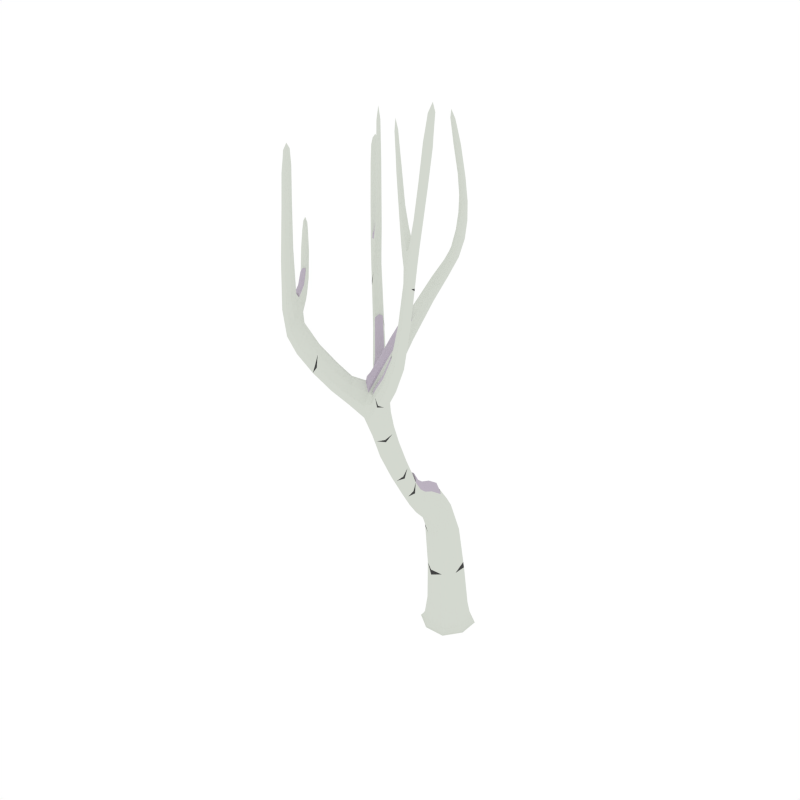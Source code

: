 # Source: BirchTree_Dead_Snow_2.blend  (saved by Blender 2.79.0; exported with 4.5.12 LTS)
import bpy
from mathutils import Matrix  # noqa: F401  (used for matrix-valued properties, if any)

bpy.ops.wm.read_factory_settings(use_empty=True)
scene = bpy.context.scene
scene.name = 'Scene'

# ---- collections
col_collection_1 = bpy.data.collections.new('Collection 1'); scene.collection.children.link(col_collection_1)

# ---- materials (node trees are filled in below, after node groups)
mat_white = bpy.data.materials.new('White')
mat_white.alpha_threshold = 0.0
mat_white.diffuse_color = (0.6554, 0.686, 0.6257, 1.0)
mat_white.roughness = 0.5
mat_black = bpy.data.materials.new('Black')
mat_black.alpha_threshold = 0.0
mat_black.diffuse_color = (0.05497, 0.05497, 0.05497, 1.0)
mat_black.roughness = 0.5
mat_snow = bpy.data.materials.new('Snow')
mat_snow.alpha_threshold = 0.0
mat_snow.diffuse_color = (0.5029, 0.4508, 0.5271, 1.0)
mat_snow.roughness = 0.5

# ---- material node trees

# ---- world
world_world = bpy.data.worlds.new('World'); scene.world = world_world
world_world.color = (1.0, 1.0, 1.0)
world_world.use_sun_shadow = False
world_world.sun_shadow_jitter_overblur = 0.0
world_world.cycles.sampling_method = 'NONE'
world_world.cycles.sample_map_resolution = 256

# ---- meshes
me_cube_048 = bpy.data.meshes.new('Cube.048')
me_cube_048.from_pydata([(0.02139, 0.04812, 0.2856), (-0.08131, -0.006189, 0.2881), (-0.0311, -0.111, 0.2938), (0.07159, -0.05671, 0.2913), (-0.002953, -0.008502, -0.03538), (0.09949, -0.04213, -0.01599), (-0.03658, -0.111, -0.01602), (-0.1054, 0.02512, -0.01584), (0.03066, 0.09394, -0.01581), (0.03646, 0.1116, -0.04246), (-0.1231, 0.03091, -0.04246), (-0.04237, -0.1286, -0.04246), (0.1171, -0.04792, -0.04246), (-0.07779, -0.03925, 0.6249), (0.04295, -0.08276, 0.6311), (0.02341, -0.3838, 0.9519), (-0.213, -0.2409, 1.816), (-0.1725, -0.6917, 1.525), (0.01746, -0.463, 1.353), (0.03525, -0.5399, 1.312), (0.1345, -0.2696, 1.913), (0.008893, -0.5028, 1.441), (-0.02352, -0.4722, 1.481), (0.1586, -0.2335, 2.037), (0.1537, -0.2749, 1.876), (0.1225, -0.2494, 1.896), (0.1101, -0.1839, 2.34), (0.1845, -0.2288, 2.021), (0.1534, -0.2116, 2.003), (0.1793, -0.2069, 1.987), (0.08832, -0.1856, 2.474), (0.1277, -0.1764, 2.339), (0.115, -0.2015, 2.356), (0.1326, -0.194, 2.355), (0.1416, -0.2547, 1.858), (0.05916, -0.3707, 1.602), (0.04082, -0.3559, 1.684), (0.07276, -0.3884, 1.633), (0.05442, -0.3736, 1.715), (0.1749, -0.2019, 2.158), (0.1519, -0.2076, 2.171), (0.1697, -0.1822, 2.13), (0.1468, -0.1878, 2.143), (-0.3284, -0.1211, 2.265), (-0.2407, -0.2722, 1.811), (-0.2322, -0.2533, 1.772), (-0.1894, -0.2867, 2.013), (-0.3442, -0.1202, 2.298), (-0.3334, -0.1359, 2.285), (-0.3443, -0.1258, 2.242), (-0.3493, -0.1405, 2.262), (-0.1328, -0.3512, 1.635), (-0.1423, -0.3456, 1.55), (-0.1527, -0.3658, 1.588), (-0.1224, -0.331, 1.597), (-0.3001, -0.2048, 2.04), (-0.2931, -0.1877, 2.009), (-0.2824, -0.1957, 2.075), (-0.2754, -0.1786, 2.044), (-0.02614, -0.4242, 1.395), (-0.07068, -0.4817, 1.386), (-0.0538, -0.4494, 1.341), (-0.04302, -0.4565, 1.44), (0.2508, -0.5992, 2.018), (0.1734, -0.595, 1.751), (0.1942, -0.552, 1.746), (0.272, -0.5826, 2.445), (0.2973, -0.5639, 2.591), (0.2903, -0.5516, 2.445), (0.2952, -0.5761, 2.435), (0.2671, -0.558, 2.456), (0.07779, -0.5765, 1.47), (0.1089, -0.561, 1.437), (0.1039, -0.5242, 1.463), (0.1464, -0.548, 2.093), (0.1643, -0.5627, 1.756), (0.2402, -0.5736, 2.175), (0.27, -0.5905, 2.187), (0.2642, -0.5666, 2.181), (0.08092, -0.4843, 2.297), (0.2033, -0.5843, 1.741), (0.2249, -0.6071, 2.007), (0.2438, -0.5737, 2.005), (0.04635, -0.4988, 1.359), (0.003385, -0.5636, 1.359), (0.01449, -0.5225, 1.402), (-0.2369, -0.7097, 1.724), (-0.2053, -0.6392, 1.564), (-0.1987, -0.675, 1.495), (-0.1792, -0.6558, 1.593), (-0.2399, -0.7522, 2.305), (-0.2689, -0.7361, 1.655), (-0.3235, -0.6063, 1.751), (-0.2389, -0.7513, 1.672), (-0.08256, -0.5744, 1.456), (-0.09143, -0.5858, 1.35), (-0.1067, -0.557, 1.422), (-0.06733, -0.6031, 1.384), (-0.2207, -0.7436, 2.406), (-0.2327, -0.7254, 2.319), (-0.221, -0.7599, 2.303), (-0.2138, -0.7331, 2.317), (-0.2311, -0.726, 1.997), (-0.2391, -0.7625, 1.971), (-0.257, -0.7151, 1.994), (-0.2651, -0.7516, 1.967), (-0.3651, -0.5394, 1.899), (-0.3046, -0.5927, 1.74), (-0.2925, -0.6007, 1.795), (-0.3818, -0.5017, 2.04), (-0.3542, -0.5481, 1.944), (-0.3381, -0.5358, 1.936), (-0.349, -0.5271, 1.89), (-0.2869, -0.6753, 1.776), (-0.2611, -0.6595, 1.758), (-0.2745, -0.6528, 1.682), (-0.3003, -0.6686, 1.7), (0.246, -0.5975, 2.181), (0.1441, -0.5289, 2.062), (0.1641, -0.5391, 2.127), (0.1618, -0.52, 2.096), (0.05485, -0.4685, 2.486), (0.08392, -0.4984, 2.313), (0.09376, -0.4807, 2.317), (0.09676, -0.4948, 2.333), (0.2113, -0.5522, 2.02), (0.2131, -0.5741, 2.067), (0.1901, -0.5648, 1.973), (0.192, -0.5868, 2.02), (-0.1663, -0.3038, 2.251), (-0.1678, -0.307, 1.984), (-0.1872, -0.3066, 1.997), (-0.1699, -0.2871, 2.0), (-0.1875, -0.2809, 2.464), (-0.1826, -0.3026, 2.254), (-0.1693, -0.2874, 2.257), (-0.1856, -0.2862, 2.26), (-0.1956, -0.2593, 1.905), (-0.2187, -0.2852, 1.9), (-0.1939, -0.2849, 1.872), (-0.03571, -0.5107, 1.182), (0.01735, -0.4937, 1.174), (-0.03472, -0.4553, 1.224), (0.01833, -0.4383, 1.216), (-0.07709, -0.1408, 0.6983), (-0.02855, -0.1819, 0.6221), (0.01714, -0.1773, 0.7019), (-0.0312, -0.3979, 0.935), (0.008722, -0.3457, 1.006), (-0.04589, -0.3598, 0.989), (0.02191, -0.2714, 0.7829), (-0.02829, -0.2766, 0.7359), (-0.06251, -0.2437, 0.7895), (-0.01069, -0.02797, 0.657), (0.02688, 0.0824, -0.03715), (0.0726, 0.009329, 0.2874), (0.01135, 0.01418, 0.5123), (-0.06347, 0.1111, -0.04246), (-0.09386, 0.02133, -0.03715), (-0.07638, -0.02748, 0.5074), (-0.1226, -0.06901, -0.04246), (-0.03279, -0.09941, -0.03715), (-0.03035, -0.1368, 0.514), (0.05756, -0.1281, -0.04246), (0.08795, -0.03833, -0.03715), (0.05848, -0.07314, 0.5131), (0.09908, 0.04314, -0.0159), (-0.04295, 0.04713, 0.2858), (-0.08144, -0.07213, 0.2912), (0.03236, -0.1101, 0.2944), (0.08452, -0.04315, 0.07761), (-0.03259, -0.103, 0.07819), (-0.09139, 0.01466, 0.07698), (0.02572, 0.07449, 0.0764), (-0.05456, 0.09352, -0.01578), (-0.105, -0.06009, -0.01594), (0.04868, -0.1106, -0.01605), (0.1167, 0.05201, -0.04246), (0.03474, 0.1064, -0.03934), (-0.1178, 0.02919, -0.03935), (-0.04065, -0.1234, -0.03939), (0.1119, -0.04619, -0.03939), (0.02583, -0.1262, 0.6678), (-0.08434, -0.08454, 0.6616), (-0.05659, -0.02003, 0.6479), (0.03184, -0.05243, 0.6516), (-0.0299, -0.07816, 0.7391), (-0.03027, -0.4746, 1.442), (0.0273, -0.4394, 1.443), (0.008489, -0.5131, 1.406), (-0.04455, -0.5369, 1.437), (-0.07518, -0.5191, 1.385), (-0.02395, -0.5715, 1.35), (0.0325, -0.4623, 1.503), (0.0004105, -0.4306, 1.547), (-0.00394, -0.5087, 1.465), (-0.02838, -0.4856, 1.496), (0.176, -0.1893, 2.056), (0.1814, -0.2105, 2.088), (0.1507, -0.1945, 2.073), (0.1561, -0.2157, 2.105), (0.172, -0.237, 2.038), (0.04285, -0.3607, 1.72), (0.1893, -0.2163, 2.0), (0.04677, -0.3592, 1.635), (0.1008, -0.1767, 2.439), (0.1045, -0.1898, 2.449), (0.08863, -0.1831, 2.436), (0.0924, -0.1962, 2.445), (0.1085, -0.1942, 2.348), (0.1563, -0.1805, 2.13), (0.1786, -0.1903, 2.14), (0.1248, -0.2025, 2.36), (0.1468, -0.2775, 1.9), (0.1504, -0.2233, 2.024), (0.1527, -0.2658, 1.856), (0.1642, -0.2042, 1.987), (0.1708, -0.2303, 1.922), (0.1467, -0.2322, 1.942), (0.1775, -0.2519, 1.952), (0.1534, -0.2538, 1.972), (0.124, -0.2579, 1.913), (0.1287, -0.2472, 1.873), (0.06717, -0.3858, 1.682), (0.07037, -0.3828, 1.597), (0.1012, -0.2961, 1.762), (0.08555, -0.2837, 1.823), (0.1173, -0.3147, 1.775), (0.1016, -0.3023, 1.836), (0.1442, -0.1987, 2.16), (0.1174, -0.1762, 2.335), (0.1349, -0.1829, 2.347), (0.1641, -0.2101, 2.172), (0.1602, -0.1981, 2.242), (0.1402, -0.2044, 2.25), (0.1553, -0.1798, 2.22), (0.1353, -0.1862, 2.228), (-0.004827, -0.4428, 1.373), (0.03607, -0.4825, 1.345), (0.02266, -0.5236, 1.259), (0.01826, -0.4574, 1.291), (-0.05146, -0.5452, 1.279), (-0.042, -0.4641, 1.298), (-0.2439, -0.2365, 1.95), (-0.2631, -0.2481, 1.888), (-0.2361, -0.218, 1.894), (-0.2551, -0.2294, 1.852), (-0.2198, -0.2416, 1.784), (-0.02803, -0.4345, 1.431), (-0.232, -0.2763, 1.854), (-0.06953, -0.4723, 1.35), (-0.3385, -0.127, 2.304), (-0.3504, -0.1297, 2.288), (-0.3352, -0.116, 2.29), (-0.3472, -0.1188, 2.275), (-0.3349, -0.1195, 2.249), (-0.2749, -0.1854, 2.068), (-0.2925, -0.2039, 2.065), (-0.3511, -0.1346, 2.247), (-0.1293, -0.3326, 1.564), (-0.2066, -0.2479, 1.859), (-0.1448, -0.3629, 1.621), (-0.2419, -0.2667, 1.78), (-0.1851, -0.2961, 1.785), (-0.202, -0.2839, 1.696), (-0.2112, -0.303, 1.735), (-0.1828, -0.2707, 1.741), (-0.282, -0.1783, 2.019), (-0.3272, -0.1277, 2.281), (-0.3423, -0.1416, 2.279), (-0.3015, -0.1991, 2.016), (-0.3345, -0.1623, 2.19), (-0.3286, -0.1469, 2.166), (-0.3182, -0.1558, 2.217), (-0.3123, -0.1404, 2.193), (-0.1231, -0.3381, 1.628), (-0.153, -0.36, 1.557), (-0.03538, -0.4282, 1.357), (-0.0607, -0.4767, 1.424), (-0.06061, -0.392, 1.457), (-0.09568, -0.4342, 1.447), (-0.08296, -0.4102, 1.407), (0.2279, -0.5797, 2.083), (0.2542, -0.5742, 2.078), (0.2608, -0.5986, 2.09), (0.2357, -0.606, 2.078), (0.2086, -0.5975, 2.004), (0.1768, -0.5493, 1.752), (0.2825, -0.5576, 2.566), (0.3001, -0.553, 2.555), (0.304, -0.5718, 2.543), (0.2864, -0.5765, 2.554), (0.2848, -0.5855, 2.438), (0.2395, -0.6096, 2.015), (0.2774, -0.5487, 2.453), (0.2538, -0.5843, 2.014), (0.08778, -0.5232, 1.486), (0.2065, -0.5654, 1.741), (0.1904, -0.5979, 1.745), (0.06683, -0.5614, 1.492), (0.1292, -0.5856, 1.58), (0.1202, -0.5494, 1.597), (0.1612, -0.5727, 1.557), (0.1522, -0.5365, 1.573), (0.2274, -0.5641, 2.004), (0.2637, -0.5719, 2.453), (0.1616, -0.5814, 1.756), (0.2986, -0.5622, 2.438), (0.2524, -0.5637, 2.309), (0.2807, -0.581, 2.304), (0.2757, -0.557, 2.306), (0.2574, -0.5877, 2.307), (0.2371, -0.5872, 2.176), (0.2732, -0.5767, 2.185), (0.2594, -0.6001, 2.186), (0.2508, -0.5643, 2.176), (0.2336, -0.5938, 1.918), (0.2065, -0.6028, 1.915), (0.2261, -0.5659, 1.912), (0.192, -0.5707, 1.904), (0.1135, -0.5383, 1.442), (0.09528, -0.5785, 1.446), (0.0638, -0.5125, 1.398), (0.06177, -0.5499, 1.361), (0.03164, -0.5687, 1.402), (0.04818, -0.5127, 1.324), (0.01712, -0.5627, 1.323), (0.03379, -0.5011, 1.394), (0.0003898, -0.5483, 1.395), (-0.2198, -0.6911, 1.668), (-0.2495, -0.6646, 1.637), (-0.216, -0.7292, 1.604), (-0.2438, -0.7131, 1.579), (-0.1812, -0.6961, 1.492), (-0.07189, -0.5896, 1.429), (-0.1912, -0.6424, 1.595), (-0.108, -0.5636, 1.377), (-0.2381, -0.7189, 1.815), (-0.2734, -0.7006, 1.824), (-0.2452, -0.7613, 1.777), (-0.2755, -0.7478, 1.77), (-0.233, -0.7303, 1.703), (-0.2473, -0.687, 1.74), (-0.2864, -0.7011, 1.676), (-0.2518, -0.7581, 1.65), (-0.0726, -0.6051, 1.349), (-0.1721, -0.6741, 1.567), (-0.09544, -0.562, 1.456), (-0.2113, -0.6491, 1.523), (-0.1289, -0.6137, 1.517), (-0.1443, -0.6299, 1.415), (-0.1538, -0.5967, 1.485), (-0.1193, -0.6469, 1.447), (-0.2125, -0.7363, 2.386), (-0.2265, -0.7306, 2.388), (-0.2179, -0.7561, 2.377), (-0.232, -0.7504, 2.379), (-0.2427, -0.7345, 2.313), (-0.2519, -0.7695, 1.961), (-0.2197, -0.725, 2.321), (-0.2308, -0.7437, 1.986), (-0.2697, -0.7274, 1.981), (-0.2305, -0.7651, 2.3), (-0.2398, -0.7147, 2.001), (-0.2143, -0.7461, 2.311), (-0.2211, -0.7308, 2.191), (-0.2285, -0.7603, 2.172), (-0.242, -0.7222, 2.19), (-0.2493, -0.7517, 2.172), (-0.323, -0.5614, 1.792), (-0.3282, -0.5826, 1.848), (-0.3118, -0.57, 1.839), (-0.3395, -0.574, 1.801), (-0.3156, -0.596, 1.727), (-0.3022, -0.6773, 1.749), (-0.2953, -0.5949, 1.77), (-0.2974, -0.608, 1.808), (-0.3722, -0.5028, 1.988), (-0.3763, -0.5185, 2.03), (-0.3639, -0.5092, 2.023), (-0.3845, -0.5121, 1.995), (-0.3587, -0.5295, 1.879), (-0.3648, -0.5484, 1.928), (-0.3422, -0.5425, 1.947), (-0.3407, -0.5299, 1.915), (-0.2886, -0.6577, 1.665), (-0.3236, -0.6153, 1.786), (-0.2635, -0.6536, 1.721), (-0.2685, -0.6677, 1.78), (-0.2767, -0.6299, 1.776), (-0.2898, -0.6227, 1.712), (-0.3121, -0.6375, 1.725), (0.1307, -0.5162, 2.198), (0.1163, -0.5219, 2.173), (0.128, -0.5006, 2.176), (0.1136, -0.5062, 2.151), (0.1408, -0.5412, 2.069), (0.203, -0.5854, 2.055), (0.1524, -0.5191, 2.071), (0.2174, -0.5605, 2.056), (0.06916, -0.4779, 2.454), (0.05988, -0.4799, 2.441), (0.06682, -0.4677, 2.446), (0.05754, -0.4697, 2.432), (0.08664, -0.4785, 2.304), (0.07916, -0.4928, 2.3), (0.09114, -0.4997, 2.327), (0.09842, -0.4873, 2.33), (0.1857, -0.5795, 1.985), (0.1558, -0.5478, 2.118), (0.2003, -0.5525, 1.985), (0.1673, -0.5278, 2.12), (0.1909, -0.5376, 2.052), (0.1928, -0.5596, 2.093), (0.1703, -0.5494, 2.01), (0.1722, -0.5714, 2.051), (-0.1809, -0.2932, 2.096), (-0.1781, -0.3107, 2.085), (-0.1636, -0.2943, 2.088), (-0.1607, -0.3118, 2.078), (-0.1804, -0.2821, 2.011), (-0.2257, -0.2724, 1.924), (-0.1771, -0.3119, 1.986), (-0.1885, -0.272, 1.882), (-0.1918, -0.278, 2.413), (-0.1896, -0.2901, 2.411), (-0.1797, -0.2788, 2.413), (-0.1775, -0.2909, 2.41), (-0.1739, -0.3075, 2.251), (-0.1635, -0.2957, 2.253), (-0.1881, -0.2939, 2.257), (-0.1784, -0.2828, 2.26), (-0.2085, -0.253, 1.928), (-0.193, -0.2964, 2.008), (-0.2059, -0.2915, 1.878), (-0.1638, -0.297, 1.989), (-0.1826, -0.273, 1.953), (-0.2031, -0.2961, 1.948), (-0.181, -0.2958, 1.929), (0.01802, -0.4479, 1.068), (0.01578, -0.4023, 1.123), (-0.03276, -0.4668, 1.065), (-0.03501, -0.4211, 1.12), (-0.008944, -0.5162, 1.168), (-0.04896, -0.4871, 1.205), (0.03062, -0.4617, 1.193), (-0.00747, -0.4331, 1.23), (0.0269, -0.319, 0.8493), (-0.03004, -0.3268, 0.8166), (-0.001191, -0.2856, 0.8993), (-0.063, -0.1285, 0.7576), (-0.06078, -0.2612, 0.7513), (0.0009159, -0.1553, 0.7596), (0.001815, -0.4006, 0.9292), (0.008203, -0.2825, 0.7457), (0.02768, -0.3609, 0.9839), (-0.02022, -0.3436, 1.01), (-0.05424, -0.3821, 0.9584), (-0.05814, -0.2934, 0.8666), (-0.04313, -0.2332, 0.826), (-0.06763, -0.1622, 0.6399), (0.01451, -0.2534, 0.8217), (0.009809, -0.1902, 0.6433), (0.0161, -0.2284, 0.7385), (-0.02733, -0.233, 0.6766), (-0.06637, -0.1974, 0.7395), (0.08616, 0.03657, -0.03852), (0.05715, -0.019, 0.5133), (-0.04803, 0.08061, -0.03852), (-0.04459, 0.01512, 0.5102), (0.04212, -0.09761, -0.03852), (0.02599, -0.1371, 0.5496), (-0.09206, -0.05357, -0.03852), (-0.08078, -0.1001, 0.5432), (0.08448, 0.03067, 0.07676), (-0.04762, 0.07394, 0.07649), (-0.09118, -0.05906, 0.07763), (0.04058, -0.1025, 0.0783), (-0.06083, 0.1059, -0.03933), (-0.1174, -0.06637, -0.03937), (0.05492, -0.1229, -0.0394), (0.1115, 0.04938, -0.03936), (-0.06789, -0.06961, 0.7187), (0.008418, -0.1003, 0.7223), (-0.05502, -0.5162, 1.43), (0.0007465, -0.4397, 1.451), (0.03319, -0.4711, 1.417), (-0.02193, -0.5476, 1.398), (0.02286, -0.4618, 1.553), (-0.001356, -0.4372, 1.588), (0.1612, -0.1869, 2.056), (0.1858, -0.1982, 2.068), (0.1693, -0.2188, 2.105), (0.1479, -0.206, 2.093), (0.1001, -0.1775, 2.41), (0.1125, -0.1824, 2.419), (0.1056, -0.197, 2.426), (0.09385, -0.1914, 2.416), (0.1664, -0.2586, 1.97), (0.1447, -0.2431, 1.962), (0.1809, -0.2403, 1.931), (0.1563, -0.2262, 1.925), (0.08953, -0.2897, 1.844), (0.08951, -0.2855, 1.791), (0.1136, -0.3134, 1.81), (0.113, -0.3082, 1.752), (0.1332, -0.1965, 2.241), (0.1437, -0.1789, 2.219), (0.1632, -0.187, 2.229), (0.151, -0.2062, 2.252), (-0.06724, -0.5121, 1.313), (-0.01266, -0.4416, 1.314), (-0.01427, -0.5623, 1.28), (0.03884, -0.4894, 1.28), (-0.2502, -0.2531, 1.916), (-0.2292, -0.2297, 1.92), (-0.2644, -0.2423, 1.859), (-0.243, -0.2183, 1.864), (-0.3442, -0.1329, 2.293), (-0.3331, -0.1228, 2.294), (-0.3508, -0.1273, 2.271), (-0.3391, -0.1167, 2.272), (-0.1895, -0.2718, 1.709), (-0.1851, -0.2733, 1.797), (-0.2069, -0.2977, 1.792), (-0.212, -0.2974, 1.704), (-0.3186, -0.1394, 2.174), (-0.3115, -0.1469, 2.212), (-0.3274, -0.1625, 2.21), (-0.336, -0.1566, 2.171), (-0.06183, -0.4001, 1.489), (-0.09535, -0.4273, 1.414), (-0.06816, -0.3945, 1.422), (-0.08724, -0.4305, 1.481), (0.2213, -0.5957, 2.064), (0.2368, -0.5693, 2.064), (0.2639, -0.5844, 2.087), (0.2499, -0.6085, 2.087), (0.2771, -0.5688, 2.533), (0.2873, -0.5515, 2.533), (0.3031, -0.5618, 2.519), (0.2929, -0.5792, 2.519), (0.1339, -0.5341, 1.589), (0.1647, -0.5512, 1.559), (0.1474, -0.5884, 1.565), (0.1168, -0.5705, 1.594), (0.2703, -0.5904, 2.305), (0.2491, -0.5774, 2.308), (0.2628, -0.5544, 2.308), (0.284, -0.5672, 2.304), (0.2218, -0.6054, 1.918), (0.2368, -0.5775, 1.916), (0.2099, -0.5602, 1.926), (0.1938, -0.5906, 1.928), (0.06912, -0.5258, 1.37), (0.04738, -0.5694, 1.372), (0.05043, -0.5133, 1.426), (0.02394, -0.554, 1.432), (-0.2136, -0.7102, 1.643), (-0.2381, -0.6737, 1.684), (-0.265, -0.6811, 1.611), (-0.2263, -0.7346, 1.575), (-0.2366, -0.7397, 1.799), (-0.2514, -0.6981, 1.808), (-0.2904, -0.7123, 1.774), (-0.2596, -0.769, 1.763), (-0.1266, -0.6504, 1.413), (-0.1207, -0.6309, 1.49), (-0.1409, -0.6005, 1.518), (-0.1581, -0.6054, 1.442), (-0.2137, -0.7464, 2.363), (-0.2186, -0.7295, 2.371), (-0.2346, -0.7379, 2.365), (-0.2267, -0.759, 2.356), (-0.2527, -0.7322, 2.182), (-0.2389, -0.766, 2.166), (-0.2279, -0.7218, 2.195), (-0.2215, -0.745, 2.183), (-0.3329, -0.564, 1.78), (-0.3145, -0.5641, 1.818), (-0.3391, -0.5831, 1.831), (-0.316, -0.5769, 1.851), (-0.3739, -0.5122, 1.958), (-0.3598, -0.5115, 1.982), (-0.378, -0.5252, 1.992), (-0.3617, -0.5217, 2.009), (-0.3024, -0.6268, 1.696), (-0.313, -0.6463, 1.766), (-0.2795, -0.6241, 1.746), (-0.2827, -0.6376, 1.793), (0.1243, -0.5224, 2.191), (0.1329, -0.5076, 2.193), (0.1113, -0.516, 2.155), (0.1202, -0.4989, 2.158), (0.07169, -0.4854, 2.417), (0.07691, -0.4764, 2.42), (0.06296, -0.4798, 2.4), (0.06827, -0.47, 2.403), (0.1661, -0.5638, 2.02), (0.183, -0.5705, 2.082), (0.1802, -0.5375, 2.021), (0.197, -0.5462, 2.083), (-0.1836, -0.3015, 2.092), (-0.1732, -0.2896, 2.095), (-0.1689, -0.3159, 2.079), (-0.1576, -0.3031, 2.081), (-0.1913, -0.2865, 2.372), (-0.1841, -0.2782, 2.374), (-0.1808, -0.2963, 2.369), (-0.1733, -0.2877, 2.37), (-0.1941, -0.2675, 1.968), (-0.2094, -0.2847, 1.965), (-0.1917, -0.3017, 1.932), (-0.1762, -0.2843, 1.936), (-0.04775, -0.4484, 1.093), (-0.009008, -0.4005, 1.135), (-0.005638, -0.469, 1.052), (0.02843, -0.4201, 1.096), (-0.06105, -0.3117, 0.8341), (0.008175, -0.3316, 0.8198), (-0.03397, -0.2814, 0.8948), (0.02437, -0.3, 0.8831), (-0.05154, -0.1864, 0.7862), (-0.06059, -0.2161, 0.6925), (0.004544, -0.2091, 0.7854), (0.007035, -0.2399, 0.6918), (0.07031, 0.005131, 0.3209), (-0.03131, -0.1099, 0.2638), (-0.08973, 0.01123, 0.1117), (-0.02435, -0.06365, 0.7153), (0.02391, -0.3745, 0.9373), (-0.05895, -0.2842, 0.8523), (-0.04855, -0.4403, 1.076), (0.01743, -0.4881, 1.161), (0.0408, -0.568, 1.361), (0.0408, -0.568, 1.361), (-0.05414, -0.1733, 0.7797), (-0.08087, -0.09625, 0.5086), (0.0255, -0.3056, 0.8306), (-0.2019, -0.6414, 1.509), (-0.3201, -0.6156, 1.743), (-0.2176, -0.2963, 1.751), (-0.06824, -0.5622, 1.309), (-0.1669, -0.687, 1.516), (0.235, -0.5768, 1.905), (-0.1164, -0.3369, 1.583), (0.05151, -0.3786, 1.723), (0.008361, -0.4514, 1.601), (0.06358, -0.3901, 1.692), (0.04055, -0.3664, 1.728), (-0.1906, -0.2856, 2.027), (-0.1941, -0.2948, 2.023), (-0.1821, -0.2813, 2.025), (-0.2051, -0.2729, 1.989), (-0.13, -0.3543, 1.646), (-0.07375, -0.4157, 1.514), (-0.1209, -0.3419, 1.639), (-0.1414, -0.3653, 1.633), (-0.04505, -0.454, 1.461), (-0.03086, -0.4332, 1.452), (-0.06179, -0.4732, 1.446), (0.07211, -0.5394, 1.513), (0.03507, -0.5316, 1.458), (0.06646, -0.5601, 1.509), (0.117, -0.5487, 1.608), (0.0863, -0.5239, 1.503), (0.01691, -0.5233, 1.423), (0.003552, -0.5477, 1.417), (0.03517, -0.503, 1.416), (-0.01812, -0.4986, 1.507), (-0.04221, -0.5332, 1.46), (-0.003752, -0.5065, 1.486), (-0.0269, -0.4846, 1.516), (-0.311, -0.6151, 1.822), (-0.2978, -0.6091, 1.825), (-0.327, -0.585, 1.862), (-0.3226, -0.616, 1.803), (-0.2993, -0.6438, 1.807), (-0.2879, -0.6728, 1.794), (-0.2705, -0.6656, 1.798), (-0.3023, -0.6747, 1.769), (-0.22, -0.2599, 1.952), (-0.225, -0.272, 1.943), (-0.2087, -0.2537, 1.946), (-0.2422, -0.2381, 1.967), (-0.03098, -0.139, 0.7964), (-0.02298, -0.1926, 0.8185), (-0.0003829, -0.1571, 0.7789), (-0.02956, -0.08405, 0.7595), (-0.0609, -0.1317, 0.777), (-0.01291, -0.2359, 0.8517), (-0.002378, -0.2804, 0.9112), (0.01249, -0.25, 0.8378), (-0.04209, -0.2309, 0.8418), (0.00672, -0.105, 0.7437), (-0.06553, -0.07595, 0.7402), (-0.02078, -0.5433, 1.422), (-0.05212, -0.5136, 1.453), (-0.001306, -0.4388, 1.603), (0.02163, -0.4621, 1.57), (-0.2482, -0.2538, 1.935), (-0.2283, -0.2317, 1.939), (-0.06286, -0.4006, 1.507), (-0.08692, -0.4294, 1.5), (0.05094, -0.5145, 1.446), (0.13, -0.5342, 1.601), (0.02585, -0.553, 1.451), (0.1138, -0.5687, 1.605), (-0.3374, -0.5855, 1.846), (-0.3155, -0.5796, 1.865), (-0.3126, -0.6453, 1.785), (-0.2839, -0.6371, 1.811), (-0.1951, -0.2675, 1.985), (-0.2095, -0.2837, 1.982), (0.02183, -0.2941, 0.8959), (-0.03341, -0.2765, 0.907), (-0.05251, -0.1741, 0.798), (0.003053, -0.2081, 0.8034), (-0.05005, -0.1866, 0.8041)], [], [(0, 155, 474, 173), (0, 173, 475, 167), (0, 167, 469, 156), (0, 626, 155), (1, 167, 475, 628), (1, 628, 476, 168), (1, 168, 637, 159), (1, 159, 469, 167), (2, 168, 627), (2, 627, 169), (2, 169, 471, 162), (2, 162, 637, 168), (3, 169, 477, 170), (3, 170, 474, 155), (3, 626, 467, 165), (3, 165, 471, 169), (4, 158, 468, 154), (4, 154, 466, 164), (4, 164, 470, 161), (4, 161, 472, 158), (5, 176, 480, 181), (5, 181, 481, 166), (5, 166, 474, 170), (5, 170, 477, 176), (6, 175, 479, 180), (6, 180, 480, 176), (6, 176, 477, 171), (6, 171, 476, 175), (7, 174, 478, 179), (7, 179, 479, 175), (7, 175, 476, 172), (7, 172, 475, 174), (8, 166, 481, 178), (8, 178, 478, 174), (8, 174, 475, 173), (8, 173, 474, 166), (9, 177, 466, 154), (9, 154, 468, 157), (9, 157, 478, 178), (9, 178, 481, 177), (10, 157, 468, 158), (10, 158, 472, 160), (10, 160, 479, 179), (10, 179, 478, 157), (11, 160, 472, 161), (11, 161, 470, 163), (11, 163, 480, 180), (11, 180, 479, 160), (12, 163, 470, 164), (12, 164, 466, 177), (12, 177, 481, 181), (12, 181, 480, 163), (13, 159, 473, 183), (13, 183, 482, 184), (13, 184, 469, 159), (14, 165, 467, 185), (14, 185, 483, 182), (14, 182, 471, 165), (15, 455, 617, 439), (15, 439, 616, 453), (15, 453, 630), (15, 630, 455), (16, 260, 523, 266), (16, 266, 522, 247), (16, 247, 517, 245), (16, 245, 515, 260), (17, 643, 346), (17, 346, 558, 331), (17, 331, 561, 333), (17, 333, 643), (18, 238, 513, 240), (18, 240, 511, 237), (18, 237, 485, 188), (18, 188, 486, 238), (19, 326, 512, 239), (19, 239, 513, 325), (19, 325, 554, 323), (19, 323, 634, 326), (20, 221, 502, 228), (20, 228, 504, 213), (20, 213, 498, 220), (20, 220, 499, 221), (21, 195, 487, 189), (21, 189, 486, 193), (21, 193, 488, 195), (22, 194, 485, 187), (22, 187, 484, 196), (22, 196, 489, 194), (23, 214, 499, 220), (23, 220, 498, 201), (23, 201, 492, 200), (23, 200, 493, 214), (24, 227, 505, 215), (24, 215, 500, 219), (24, 219, 498, 213), (24, 213, 504, 227), (25, 226, 502, 221), (25, 221, 499, 218), (25, 218, 501, 222), (25, 222, 503, 226), (26, 230, 507, 236), (26, 236, 506, 209), (26, 209, 497, 207), (26, 207, 494, 230), (27, 201, 498, 219), (27, 219, 500, 203), (27, 203, 491, 198), (27, 198, 492, 201), (28, 216, 501, 218), (28, 218, 499, 214), (28, 214, 493, 199), (28, 199, 490, 216), (29, 203, 500, 217), (29, 217, 501, 216), (29, 216, 490, 197), (29, 197, 491, 203), (30, 206, 495, 205), (30, 205, 494, 207), (30, 207, 497, 208), (30, 208, 496, 206), (31, 231, 508, 235), (31, 235, 507, 230), (31, 230, 494, 205), (31, 205, 495, 231), (32, 209, 506, 234), (32, 234, 509, 212), (32, 212, 496, 208), (32, 208, 497, 209), (33, 212, 509, 233), (33, 233, 508, 231), (33, 231, 495, 206), (33, 206, 496, 212), (34, 225, 503, 222), (34, 222, 501, 217), (34, 217, 500, 215), (34, 215, 505, 225), (35, 188, 485, 204), (35, 204, 503, 225), (35, 225, 505, 224), (35, 224, 486, 188), (36, 194, 489, 202), (36, 202, 502, 226), (36, 226, 503, 204), (36, 204, 485, 194), (37, 193, 486, 224), (37, 224, 505, 227), (37, 227, 504, 223), (37, 223, 488, 193), (459, 620, 715, 693), (611, 433, 651, 713), (38, 223, 504, 228), (38, 228, 502, 202), (39, 232, 492, 198), (39, 198, 491, 211), (39, 211, 508, 233), (39, 233, 509, 232), (40, 229, 493, 200), (40, 200, 492, 232), (40, 232, 509, 234), (40, 234, 506, 229), (41, 211, 491, 197), (41, 197, 490, 210), (41, 210, 507, 235), (41, 235, 508, 211), (42, 210, 490, 199), (42, 199, 493, 229), (42, 229, 506, 236), (42, 236, 507, 210), (43, 268, 527, 274), (43, 274, 526, 255), (43, 255, 521, 253), (43, 253, 519, 268), (44, 262, 525, 641), (44, 641, 524, 249), (44, 249, 514, 244), (44, 244, 516, 262), (45, 247, 522, 264), (45, 264, 525, 262), (45, 262, 516, 246), (45, 246, 517, 247), (420, 610, 712, 652), (46, 433, 602, 416), (46, 416, 603, 420), (433, 46, 650, 651), (47, 253, 521, 254), (47, 254, 520, 252), (47, 252, 518, 251), (47, 251, 519, 253), (48, 269, 528, 273), (48, 273, 527, 268), (48, 268, 519, 251), (48, 251, 518, 269), (49, 255, 526, 272), (49, 272, 529, 258), (49, 258, 520, 254), (49, 254, 521, 255), (50, 258, 529, 271), (50, 271, 528, 269), (50, 269, 518, 252), (50, 252, 520, 258), (533, 278, 660, 703), (610, 432, 683, 712), (51, 275, 523, 263), (51, 263, 524, 261), (52, 259, 532, 281), (52, 281, 531, 276), (52, 276, 525, 264), (52, 264, 522, 259), (53, 276, 531, 280), (53, 280, 533, 261), (53, 261, 524, 265), (53, 265, 525, 276), (54, 275, 645), (54, 645, 259), (54, 259, 522, 266), (54, 266, 523, 275), (55, 270, 516, 244), (55, 244, 514, 257), (55, 257, 528, 271), (55, 271, 529, 270), (56, 267, 517, 246), (56, 246, 516, 270), (56, 270, 529, 272), (56, 272, 526, 267), (57, 257, 514, 243), (57, 243, 515, 256), (57, 256, 527, 273), (57, 273, 528, 257), (58, 256, 515, 245), (58, 245, 517, 267), (58, 267, 526, 274), (58, 274, 527, 256), (59, 248, 485, 237), (59, 237, 511, 277), (59, 277, 532, 279), (59, 279, 530, 248), (60, 250, 510, 191), (60, 191, 484, 278), (60, 278, 533, 280), (60, 280, 531, 250), (61, 277, 511, 242), (61, 242, 510, 250), (61, 250, 531, 281), (61, 281, 532, 277), (62, 278, 484, 187), (62, 187, 485, 248), (328, 557, 706, 667), (432, 515, 701, 683), (63, 293, 550, 316), (63, 316, 551, 295), (63, 295, 536, 284), (63, 284, 537, 293), (64, 298, 550, 317), (64, 317, 553, 306), (64, 306, 545, 300), (64, 300, 544, 298), (65, 318, 644, 297), (65, 297, 543, 303), (65, 303, 542, 287), (65, 287, 552, 318), (66, 305, 547, 311), (66, 311, 546, 292), (66, 292, 541, 291), (66, 291, 538, 305), (67, 290, 540, 289), (67, 289, 539, 288), (67, 288, 538, 291), (67, 291, 541, 290), (68, 307, 549, 310), (68, 310, 548, 294), (68, 294, 539, 289), (68, 289, 540, 307), (69, 292, 546, 309), (69, 309, 549, 307), (69, 307, 540, 290), (69, 290, 541, 292), (70, 294, 548, 308), (70, 308, 547, 305), (70, 305, 538, 288), (70, 288, 539, 294), (71, 299, 557, 324), (71, 324, 555, 321), (71, 321, 544, 300), (71, 300, 545, 299), (38, 202, 649, 646), (186, 482, 695, 688), (51, 261, 657, 654), (556, 327, 668, 704), (72, 321, 555, 323), (72, 323, 554, 320), (72, 320, 543, 302), (72, 302, 544, 321), (73, 320, 554, 322), (73, 322, 556, 296), (73, 296, 542, 303), (73, 303, 543, 320), (74, 415, 599, 409), (74, 409, 590, 393), (74, 393, 592, 396), (74, 396, 598, 415), (75, 287, 542, 301), (75, 301, 545, 306), (75, 306, 553, 319), (75, 319, 552, 287), (76, 315, 535, 282), (76, 282, 534, 312), (76, 312, 547, 308), (76, 308, 548, 315), (77, 314, 537, 284), (77, 284, 536, 313), (77, 313, 549, 309), (77, 309, 546, 314), (78, 313, 536, 283), (78, 283, 535, 315), (78, 315, 548, 310), (78, 310, 549, 313), (79, 395, 592, 405), (79, 405, 596, 403), (79, 403, 597, 404), (79, 404, 593, 395), (80, 298, 544, 302), (80, 302, 543, 297), (80, 297, 644, 316), (80, 316, 550, 298), (81, 293, 537, 285), (81, 285, 534, 286), (81, 286, 553, 317), (81, 317, 550, 293), (82, 283, 536, 295), (82, 295, 551, 318), (82, 318, 552, 304), (82, 304, 535, 283), (83, 325, 513, 238), (83, 238, 486, 327), (83, 327, 556, 322), (83, 322, 554, 325), (84, 328, 487, 192), (84, 192, 512, 326), (84, 326, 634, 324), (84, 324, 557, 328), (85, 327, 486, 189), (85, 189, 487, 328), (483, 186, 688, 694), (223, 38, 646, 648), (301, 542, 705, 664), (275, 51, 654, 656), (545, 301, 664, 707), (374, 113, 678, 680), (86, 329, 559, 342), (86, 342, 563, 337), (86, 337, 562, 341), (86, 341, 558, 329), (87, 351, 569, 639), (87, 348, 560, 330), (87, 330, 559, 335), (87, 335, 568, 351), (88, 350, 566, 333), (88, 333, 561, 332), (88, 332, 560, 348), (88, 639, 569, 350), (89, 349, 568, 335), (89, 335, 559, 329), (89, 329, 558, 346), (89, 346, 567, 349), (90, 368, 575, 362), (90, 362, 573, 356), (90, 356, 572, 357), (90, 357, 574, 368), (91, 332, 561, 344), (91, 344, 565, 340), (91, 340, 564, 343), (91, 343, 560, 332), (92, 640, 386), (92, 386, 580, 372), (92, 372, 578, 373), (92, 373, 640), (93, 331, 558, 341), (93, 341, 562, 339), (93, 339, 565, 344), (93, 344, 561, 331), (94, 190, 484, 347), (94, 347, 568, 349), (94, 349, 567, 334), (94, 334, 487, 190), (95, 642, 512, 345), (95, 345, 566, 350), (95, 350, 569, 336), (95, 336, 510, 642), (96, 191, 510, 336), (96, 336, 569, 351), (96, 351, 568, 347), (96, 347, 484, 191), (97, 192, 487, 334), (97, 334, 567, 352), (97, 352, 566, 345), (97, 345, 512, 192), (98, 354, 572, 356), (98, 356, 573, 355), (98, 355, 570, 353), (98, 353, 571, 354), (99, 367, 574, 357), (99, 357, 572, 354), (99, 354, 571, 359), (99, 359, 576, 367), (100, 366, 577, 364), (100, 364, 570, 355), (100, 355, 573, 362), (100, 362, 575, 366), (101, 365, 576, 359), (101, 359, 571, 353), (101, 353, 570, 364), (101, 364, 577, 365), (102, 337, 563, 363), (102, 363, 576, 365), (102, 365, 577, 360), (102, 360, 562, 337), (103, 339, 562, 360), (103, 360, 577, 366), (103, 366, 575, 358), (103, 358, 565, 339), (104, 338, 564, 361), (104, 361, 574, 367), (104, 367, 576, 363), (104, 363, 563, 338), (105, 340, 565, 358), (105, 358, 575, 368), (105, 368, 574, 361), (105, 361, 564, 340), (106, 372, 580, 382), (106, 382, 584, 380), (106, 380, 582, 381), (106, 381, 578, 372), (107, 390, 586, 373), (107, 373, 578, 369), (107, 369, 579, 375), (107, 375, 588, 390), (108, 389, 588, 375), (108, 375, 579, 371), (108, 371, 581, 376), (108, 376, 589, 389), (530, 275, 656, 702), (488, 223, 648, 699), (636, 622, 718, 716), (489, 196, 672, 698), (109, 377, 582, 380), (109, 380, 584, 378), (109, 378, 585, 379), (109, 379, 583, 377), (110, 370, 581, 383), (110, 383, 585, 378), (110, 378, 584, 382), (110, 382, 580, 370), (111, 371, 579, 384), (111, 384, 583, 379), (111, 379, 585, 383), (111, 383, 581, 371), (112, 369, 578, 381), (112, 381, 582, 377), (112, 377, 583, 384), (112, 384, 579, 369), (113, 338, 563, 388), (113, 388, 679, 678), (196, 484, 697, 672), (113, 374, 564, 338), (114, 342, 559, 387), (114, 387, 588, 389), (114, 389, 589, 388), (114, 388, 563, 342), (115, 330, 560, 385), (115, 385, 586, 390), (115, 390, 588, 387), (115, 387, 559, 330), (116, 343, 564, 374), (116, 374, 587, 391), (116, 391, 586, 385), (116, 385, 560, 343), (117, 312, 534, 285), (117, 285, 537, 314), (117, 314, 546, 311), (117, 311, 547, 312), (118, 414, 598, 396), (118, 396, 592, 395), (118, 395, 593, 398), (118, 398, 600, 414), (119, 413, 601, 411), (119, 411, 591, 392), (119, 392, 590, 409), (119, 409, 599, 413), (120, 412, 600, 398), (120, 398, 593, 394), (120, 394, 591, 411), (120, 411, 601, 412), (121, 402, 597, 403), (121, 403, 596, 401), (121, 401, 594, 400), (121, 400, 595, 402), (122, 393, 590, 406), (122, 406, 594, 401), (122, 401, 596, 405), (122, 405, 592, 393), (123, 394, 593, 404), (123, 404, 597, 402), (123, 402, 595, 407), (123, 407, 591, 394), (124, 392, 591, 407), (124, 407, 595, 400), (124, 400, 594, 406), (124, 406, 590, 392), (125, 304, 552, 410), (125, 410, 600, 412), (125, 412, 601, 399), (125, 399, 535, 304), (126, 282, 535, 399), (126, 399, 601, 413), (126, 413, 599, 397), (126, 397, 534, 282), (127, 319, 553, 408), (127, 408, 598, 414), (127, 414, 600, 410), (127, 410, 552, 319), (128, 286, 534, 397), (128, 397, 599, 415), (128, 415, 598, 408), (128, 408, 553, 286), (129, 419, 605, 429), (129, 429, 609, 427), (129, 427, 608, 428), (129, 428, 604, 419), (130, 438, 613, 435), (130, 435, 605, 419), (130, 419, 604, 422), (130, 422, 612, 438), (131, 437, 612, 422), (131, 422, 604, 417), (131, 417, 602, 433), (131, 433, 611, 437), (132, 436, 610, 420), (132, 420, 603, 418), (132, 418, 605, 435), (132, 435, 613, 436), (133, 425, 608, 427), (133, 427, 609, 426), (133, 426, 607, 424), (133, 424, 606, 425), (134, 417, 604, 428), (134, 428, 608, 425), (134, 425, 606, 430), (134, 430, 602, 417), (135, 418, 603, 431), (135, 431, 607, 426), (135, 426, 609, 429), (135, 429, 605, 418), (136, 416, 602, 430), (136, 430, 606, 424), (136, 424, 607, 431), (136, 431, 603, 416), (137, 260, 515, 432), (137, 432, 610, 436), (137, 436, 613, 423), (137, 423, 523, 260), (138, 249, 524, 434), (138, 434, 612, 437), (138, 437, 611, 421), (138, 421, 514, 249), (139, 263, 523, 423), (139, 423, 613, 438), (139, 438, 612, 434), (139, 434, 524, 263), (299, 545, 707, 663), (248, 530, 702, 659), (261, 533, 703, 657), (487, 195, 671, 696), (140, 443, 512, 241), (140, 241, 510, 444), (140, 444, 614, 441), (140, 441, 616, 443), (141, 445, 513, 239), (141, 239, 512, 443), (141, 443, 633), (141, 633, 445), (142, 444, 510, 242), (142, 242, 511, 446), (142, 446, 615, 442), (142, 442, 614, 444), (143, 446, 511, 240), (143, 240, 513, 445), (143, 445, 617, 440), (143, 440, 615, 446), (144, 460, 623, 465), (144, 465, 636, 450), (144, 450, 482, 183), (144, 183, 473, 460), (557, 299, 663, 706), (376, 581, 709, 674), (195, 488, 699, 671), (589, 376, 674, 711), (145, 462, 625, 464), (145, 464, 623, 460), (145, 460, 473, 162), (145, 162, 471, 462), (146, 452, 624, 463), (146, 463, 625, 462), (146, 462, 471, 182), (146, 182, 483, 452), (147, 453, 616, 441), (147, 441, 632, 457), (147, 457, 618, 448), (147, 448, 619, 453), (148, 456, 615, 440), (148, 440, 617, 455), (148, 455, 621, 449), (148, 449, 620, 456), (149, 457, 632, 442), (149, 442, 615, 456), (149, 456, 620, 458), (149, 458, 618, 457), (150, 461, 621, 638), (150, 638, 619, 454), (150, 454, 625, 463), (150, 463, 624, 461), (151, 454, 619, 448), (151, 448, 618, 451), (151, 451, 623, 464), (151, 464, 625, 454), (452, 483, 694, 687), (278, 62, 658, 660), (388, 589, 711, 679), (624, 452, 687, 717), (152, 451, 618, 631), (152, 631, 620, 459), (152, 459, 622, 465), (152, 465, 623, 451), (153, 184, 482, 629), (153, 629, 483, 185), (153, 185, 467, 156), (153, 156, 469, 184), (626, 0, 156, 467), (626, 3, 155), (627, 168, 476, 171), (169, 627, 171, 477), (628, 475, 172), (476, 628, 172), (629, 482, 186), (483, 629, 186), (455, 630, 447, 621), (630, 453, 619, 447), (631, 618, 458), (620, 631, 458), (632, 441, 614), (442, 632, 614), (633, 443, 616, 439), (445, 633, 439, 617), (324, 634, 635, 555), (634, 323, 555, 635), (62, 248, 659, 658), (636, 465, 622), (637, 162, 473), (159, 637, 473), (638, 621, 447), (619, 638, 447), (639, 348, 87), (639, 88, 348), (640, 373, 586, 391), (386, 640, 391, 587), (524, 641, 265), (641, 525, 265), (512, 642, 241), (642, 510, 241), (643, 333, 566, 352), (346, 643, 352, 567), (644, 318, 551), (316, 644, 551), (259, 645, 279, 532), (645, 275, 530, 279), (646, 649, 698, 647), (646, 647, 699, 648), (650, 653, 713, 651), (650, 652, 712, 653), (654, 657, 703, 655), (654, 655, 702, 656), (658, 659, 702, 655), (658, 655, 703, 660), (661, 665, 704, 662), (661, 662, 706, 663), (661, 663, 707, 664), (661, 664, 705, 665), (666, 667, 706, 662), (666, 662, 704, 668), (669, 672, 697, 670), (669, 670, 696, 671), (669, 671, 699, 647), (669, 647, 698, 672), (673, 677, 711, 674), (673, 674, 709, 675), (673, 675, 708, 676), (673, 676, 710, 677), (678, 679, 711, 677), (678, 677, 710, 680), (681, 684, 700, 682), (681, 682, 713, 653), (681, 653, 712, 683), (681, 683, 701, 684), (685, 689, 716, 686), (685, 686, 717, 687), (685, 687, 694, 688), (685, 688, 695, 689), (690, 693, 715, 691), (690, 691, 714, 692), (690, 692, 717, 686), (690, 686, 718, 693), (686, 716, 718), (46, 420, 652, 650), (421, 611, 713, 682), (622, 459, 693, 718), (370, 580, 708, 675), (514, 421, 682, 700), (85, 328, 667, 666), (190, 487, 696, 670), (581, 370, 675, 709), (202, 489, 698, 649), (484, 190, 670, 697), (621, 461, 692, 714), (327, 85, 666, 668), (461, 624, 717, 692), (243, 514, 700, 684), (449, 621, 714, 691), (515, 243, 684, 701), (620, 449, 691, 715), (580, 386, 676, 708), (450, 636, 716, 689), (386, 587, 710, 676), (296, 556, 704, 665), (482, 450, 689, 695), (587, 374, 680, 710), (542, 296, 665, 705)])
me_cube_048.polygons.foreach_set('material_index', [0, 0, 0, 1, 0, 0, 0, 0, 1, 1, 0, 0, 0, 0, 0, 0, 0, 0, 0, 0, 0, 0, 0, 0, 0, 0, 0, 0, 0, 0, 0, 0, 0, 0, 0, 0, 0, 0, 0, 0, 0, 0, 0, 0, 0, 0, 0, 0, 0, 0, 0, 0, 0, 0, 0, 0, 0, 0, 0, 0, 1, 1, 0, 0, 0, 0, 1, 0, 0, 1, 0, 0, 0, 0, 0, 0, 0, 0, 0, 0, 0, 0, 0, 0, 0, 0, 0, 0, 0, 0, 0, 0, 0, 0, 0, 0, 0, 0, 0, 0, 0, 0, 0, 0, 0, 0, 0, 0, 0, 0, 0, 0, 0, 0, 0, 0, 0, 0, 0, 0, 0, 0, 0, 0, 0, 0, 0, 0, 0, 0, 0, 0, 0, 0, 0, 0, 0, 0, 0, 0, 0, 0, 0, 0, 0, 0, 0, 0, 2, 2, 0, 0, 0, 0, 0, 0, 0, 0, 0, 0, 0, 0, 0, 0, 0, 0, 0, 0, 0, 0, 0, 0, 0, 0, 0, 0, 0, 0, 0, 0, 2, 0, 0, 2, 0, 0, 0, 0, 0, 0, 0, 0, 0, 0, 0, 0, 0, 0, 0, 0, 2, 2, 0, 0, 0, 0, 0, 0, 0, 0, 0, 0, 1, 1, 0, 0, 0, 0, 0, 0, 0, 0, 0, 0, 0, 0, 0, 0, 0, 0, 0, 0, 0, 0, 0, 0, 0, 0, 0, 0, 0, 0, 0, 0, 0, 0, 2, 2, 0, 0, 0, 0, 0, 0, 0, 0, 0, 0, 0, 0, 0, 0, 0, 0, 0, 0, 0, 0, 0, 0, 0, 0, 0, 0, 0, 0, 0, 0, 0, 0, 0, 0, 0, 0, 2, 2, 2, 2, 0, 0, 0, 0, 0, 0, 0, 0, 0, 0, 0, 0, 0, 0, 0, 0, 0, 0, 0, 0, 0, 0, 0, 0, 0, 0, 0, 0, 0, 0, 0, 0, 0, 0, 0, 0, 0, 0, 0, 0, 0, 0, 0, 0, 0, 0, 0, 0, 0, 0, 0, 0, 0, 0, 2, 2, 2, 2, 2, 2, 0, 0, 0, 0, 0, 0, 0, 0, 0, 0, 0, 0, 0, 0, 0, 0, 0, 0, 0, 0, 0, 0, 0, 0, 1, 0, 0, 1, 0, 0, 0, 0, 0, 0, 0, 0, 0, 0, 0, 0, 0, 0, 0, 0, 0, 0, 0, 0, 0, 0, 0, 0, 0, 0, 0, 0, 0, 0, 0, 0, 0, 0, 0, 0, 0, 0, 0, 0, 0, 0, 0, 0, 0, 0, 0, 0, 0, 0, 0, 0, 0, 0, 0, 0, 0, 0, 0, 0, 0, 0, 0, 0, 2, 2, 2, 2, 0, 0, 0, 0, 0, 0, 0, 0, 0, 0, 0, 0, 0, 0, 0, 0, 0, 2, 2, 0, 0, 0, 0, 0, 0, 0, 0, 0, 0, 0, 0, 0, 0, 0, 0, 0, 0, 0, 0, 0, 0, 0, 0, 0, 0, 0, 0, 0, 0, 0, 0, 0, 0, 0, 0, 0, 0, 0, 0, 0, 0, 0, 0, 0, 0, 0, 0, 0, 0, 0, 0, 0, 0, 0, 0, 0, 0, 0, 0, 0, 0, 0, 0, 0, 0, 0, 0, 0, 0, 0, 0, 0, 0, 0, 0, 0, 0, 0, 0, 0, 0, 0, 0, 0, 0, 0, 0, 0, 0, 0, 0, 0, 0, 0, 0, 0, 0, 0, 0, 0, 0, 0, 0, 0, 2, 2, 2, 2, 0, 0, 0, 0, 0, 0, 1, 1, 0, 0, 0, 0, 0, 0, 0, 0, 0, 0, 0, 0, 2, 2, 2, 2, 0, 0, 0, 0, 0, 0, 0, 0, 0, 0, 0, 0, 0, 0, 0, 0, 0, 0, 0, 0, 0, 0, 0, 0, 0, 0, 0, 0, 2, 2, 2, 2, 0, 0, 0, 0, 0, 0, 0, 0, 0, 1, 0, 0, 1, 1, 1, 1, 0, 0, 1, 1, 1, 1, 0, 0, 1, 1, 2, 1, 1, 1, 1, 1, 1, 1, 0, 0, 1, 1, 1, 1, 0, 0, 1, 1, 0, 0, 2, 2, 2, 2, 2, 2, 2, 2, 2, 2, 2, 2, 2, 2, 2, 2, 2, 2, 2, 2, 2, 2, 2, 2, 2, 2, 2, 2, 2, 2, 2, 2, 2, 2, 2, 2, 2, 2, 2, 2, 2, 2, 2, 2, 2, 2, 2, 2, 2, 2, 2, 2, 2, 2, 2, 2, 2, 2, 2, 2, 2])
me_cube_048.materials.append(mat_white)
me_cube_048.materials.append(mat_black)
me_cube_048.materials.append(mat_snow)
me_cube_048.use_remesh_preserve_volume = False
me_cube_048.use_remesh_preserve_attributes = False
me_cube_048.use_mirror_vertex_groups = False
me_cube_048.update()

# ---- objects
ob_birchtree_dead_snow_2 = bpy.data.objects.new('BirchTree_Dead_Snow_2', me_cube_048)

# ---- transforms, parenting, visibility, modifiers, constraints
ob_birchtree_dead_snow_2.location = (0.0, 0.0, 0.0)
ob_birchtree_dead_snow_2.lineart.crease_threshold = 0.0

# ---- collection membership
col_collection_1.objects.link(ob_birchtree_dead_snow_2)

# ---- scene / render settings (as saved in the file)
scene.frame_start = 1; scene.frame_end = 250; scene.frame_set(0)
scene.render.engine = 'CYCLES'
scene.render.resolution_x = 1000
scene.render.resolution_y = 1000
scene.render.dither_intensity = 0.0
scene.cycles.samples = 200
scene.cycles.sampling_pattern = 'TABULATED_SOBOL'
scene.cycles.light_sampling_threshold = 0.0
scene.cycles.use_adaptive_sampling = False
scene.cycles.use_light_tree = False
scene.cycles.caustics_reflective = False
scene.cycles.caustics_refractive = False
scene.cycles.blur_glossy = 0.0
scene.cycles.max_bounces = 2
scene.cycles.pixel_filter_type = 'GAUSSIAN'
scene.cycles.sample_clamp_indirect = 0.0
scene.view_settings.view_transform = 'Standard'
bpy.context.view_layer.update()

# ---- added for rendering (the .blend has no active camera): camera
cam_auto = bpy.data.cameras.new('AutoCamera')
cam_auto.lens = 50.0
cam_auto.sensor_width = 36.0
cam_auto.clip_end = 1000.0
ob_auto_camera = bpy.data.objects.new('AutoCamera', cam_auto)
scene.collection.objects.link(ob_auto_camera)
ob_auto_camera.location = (2.60668, -3.50529, 3.39176)
ob_auto_camera.rotation_euler = (1.09748, -7.21219e-08, 0.694738)
scene.camera = ob_auto_camera
bpy.context.view_layer.update()
